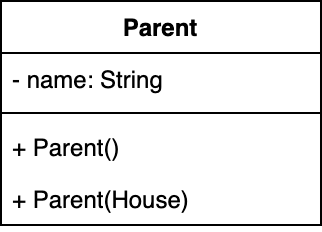

The diagram above was exported from draw.io. Its source (the exported page's mxGraphModel, read from the mxfile embedded in the PNG):
<mxGraphModel dx="1130" dy="1842" grid="1" gridSize="10" guides="1" tooltips="1" connect="1" arrows="1" fold="1" page="1" pageScale="1" pageWidth="827" pageHeight="1169" math="0" shadow="0">
  <root>
    <mxCell id="0" />
    <mxCell id="1" parent="0" />
    <mxCell id="2" value="Parent" style="swimlane;fontStyle=1;align=center;verticalAlign=top;childLayout=stackLayout;horizontal=1;startSize=26;horizontalStack=0;resizeParent=1;resizeParentMax=0;resizeLast=0;collapsible=1;marginBottom=0;" vertex="1" parent="1">
      <mxGeometry x="254" y="-100" width="160" height="112" as="geometry" />
    </mxCell>
    <mxCell id="3" value="- name: String" style="text;strokeColor=none;fillColor=none;align=left;verticalAlign=top;spacingLeft=4;spacingRight=4;overflow=hidden;rotatable=0;points=[[0,0.5],[1,0.5]];portConstraint=eastwest;fontStyle=0" vertex="1" parent="2">
      <mxGeometry y="26" width="160" height="26" as="geometry" />
    </mxCell>
    <mxCell id="4" value="" style="line;strokeWidth=1;fillColor=none;align=left;verticalAlign=middle;spacingTop=-1;spacingLeft=3;spacingRight=3;rotatable=0;labelPosition=right;points=[];portConstraint=eastwest;" vertex="1" parent="2">
      <mxGeometry y="52" width="160" height="8" as="geometry" />
    </mxCell>
    <mxCell id="5" value="+ Parent()" style="text;strokeColor=none;fillColor=none;align=left;verticalAlign=top;spacingLeft=4;spacingRight=4;overflow=hidden;rotatable=0;points=[[0,0.5],[1,0.5]];portConstraint=eastwest;fontStyle=0" vertex="1" parent="2">
      <mxGeometry y="60" width="160" height="26" as="geometry" />
    </mxCell>
    <mxCell id="6" value="+ Parent(House)" style="text;strokeColor=none;fillColor=none;align=left;verticalAlign=top;spacingLeft=4;spacingRight=4;overflow=hidden;rotatable=0;points=[[0,0.5],[1,0.5]];portConstraint=eastwest;" vertex="1" parent="2">
      <mxGeometry y="86" width="160" height="26" as="geometry" />
    </mxCell>
  </root>
</mxGraphModel>